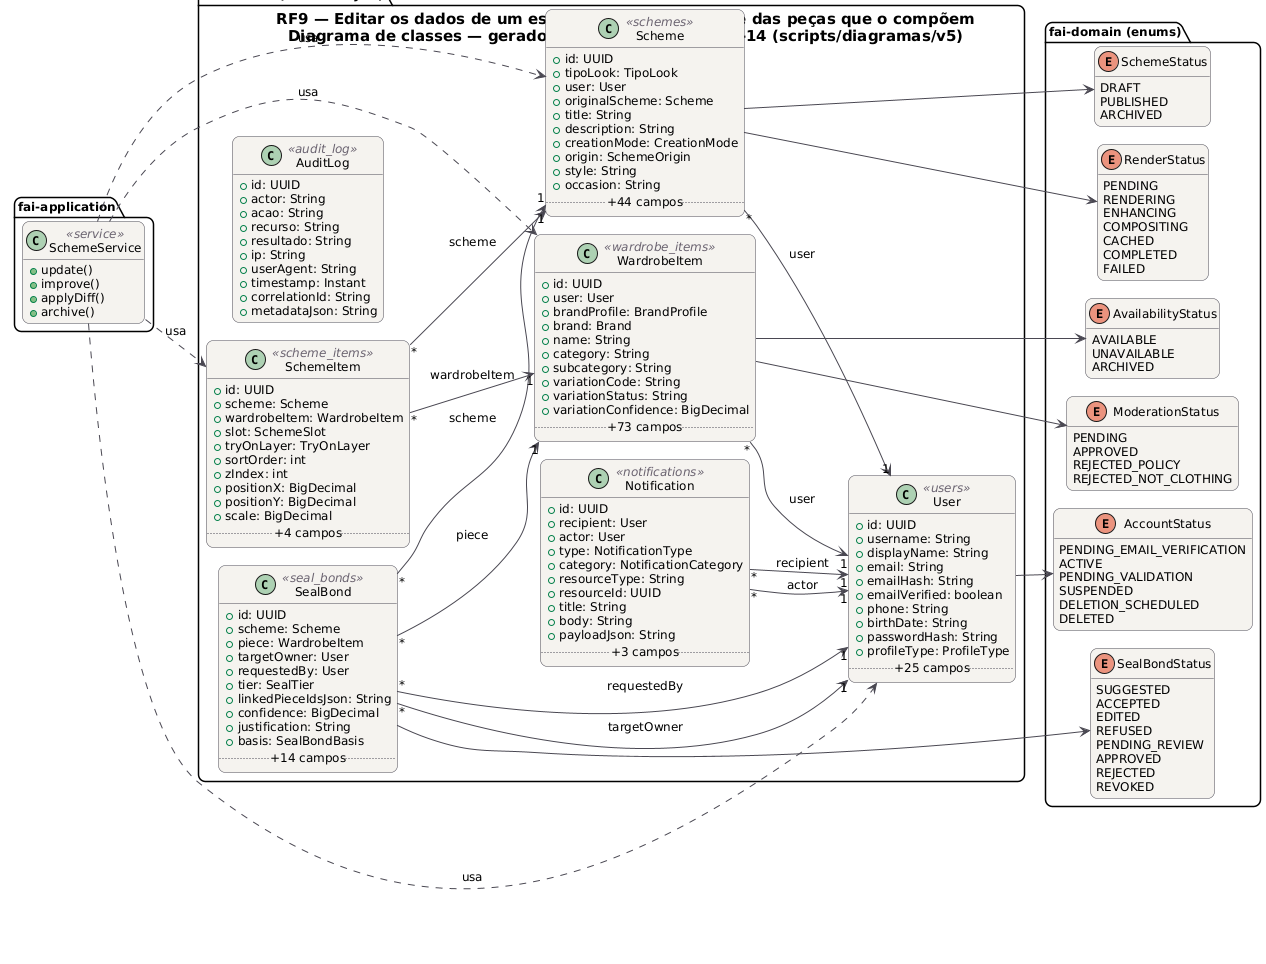

The diagram above was rendered by PlantUML. Its source (embedded in the PNG):
@startuml RF9_Classes
!pragma layout smetana
skinparam backgroundColor #FFFFFF
skinparam shadowing false
skinparam defaultFontName "DejaVu Sans"
skinparam defaultFontSize 12
skinparam titleFontSize 15
skinparam roundcorner 14
skinparam ArrowColor #52606D
skinparam note {
  BackgroundColor #FFFDEB
  BorderColor #D8CE78
  FontColor #554F24
}
skinparam class {
  BackgroundColor #F4F2EF
  BorderColor #4A4852
  ArrowColor #4A4852
  StereotypeFontColor #6B6470
}
hide empty members
left to right direction
title RF9 — Editar os dados de um esquema de vestimenta e das peças que o compõem\nDiagrama de classes — gerado do código em 2026-10-14 (scripts/diagramas/v5)

package "fai-domain (entidades JPA)" {
  class AuditLog <<audit_log>> {
    +id: UUID
    +actor: String
    +acao: String
    +recurso: String
    +resultado: String
    +ip: String
    +userAgent: String
    +timestamp: Instant
    +correlationId: String
    +metadataJson: String
  }
  class Notification <<notifications>> {
    +id: UUID
    +recipient: User
    +actor: User
    +type: NotificationType
    +category: NotificationCategory
    +resourceType: String
    +resourceId: UUID
    +title: String
    +body: String
    +payloadJson: String
    .. +3 campos ..
  }
  class Scheme <<schemes>> {
    +id: UUID
    +tipoLook: TipoLook
    +user: User
    +originalScheme: Scheme
    +title: String
    +description: String
    +creationMode: CreationMode
    +origin: SchemeOrigin
    +style: String
    +occasion: String
    .. +44 campos ..
  }
  class SchemeItem <<scheme_items>> {
    +id: UUID
    +scheme: Scheme
    +wardrobeItem: WardrobeItem
    +slot: SchemeSlot
    +tryOnLayer: TryOnLayer
    +sortOrder: int
    +zIndex: int
    +positionX: BigDecimal
    +positionY: BigDecimal
    +scale: BigDecimal
    .. +4 campos ..
  }
  class SealBond <<seal_bonds>> {
    +id: UUID
    +scheme: Scheme
    +piece: WardrobeItem
    +targetOwner: User
    +requestedBy: User
    +tier: SealTier
    +linkedPieceIdsJson: String
    +confidence: BigDecimal
    +justification: String
    +basis: SealBondBasis
    .. +14 campos ..
  }
  class User <<users>> {
    +id: UUID
    +username: String
    +displayName: String
    +email: String
    +emailHash: String
    +emailVerified: boolean
    +phone: String
    +birthDate: String
    +passwordHash: String
    +profileType: ProfileType
    .. +25 campos ..
  }
  class WardrobeItem <<wardrobe_items>> {
    +id: UUID
    +user: User
    +brandProfile: BrandProfile
    +brand: Brand
    +name: String
    +category: String
    +subcategory: String
    +variationCode: String
    +variationStatus: String
    +variationConfidence: BigDecimal
    .. +73 campos ..
  }
}
package "fai-domain (enums)" {
  enum SchemeStatus {
    DRAFT
    PUBLISHED
    ARCHIVED
  }
  enum RenderStatus {
    PENDING
    RENDERING
    ENHANCING
    COMPOSITING
    CACHED
    COMPLETED
    FAILED
  }
  enum SealBondStatus {
    SUGGESTED
    ACCEPTED
    EDITED
    REFUSED
    PENDING_REVIEW
    APPROVED
    REJECTED
    REVOKED
  }
  enum AccountStatus {
    PENDING_EMAIL_VERIFICATION
    ACTIVE
    PENDING_VALIDATION
    SUSPENDED
    DELETION_SCHEDULED
    DELETED
  }
  enum AvailabilityStatus {
    AVAILABLE
    UNAVAILABLE
    ARCHIVED
  }
  enum ModerationStatus {
    PENDING
    APPROVED
    REJECTED_POLICY
    REJECTED_NOT_CLOTHING
  }
}
package "fai-application" {
  class SchemeService <<service>> {
    +update()
    +improve()
    +applyDiff()
    +archive()
  }
}
SchemeService ..> Scheme : usa
SchemeService ..> SchemeItem : usa
SchemeService ..> User : usa
SchemeService ..> WardrobeItem : usa
Notification "*" --> "1" User : actor
Notification "*" --> "1" User : recipient
Scheme "*" --> "1" User : user
Scheme --> RenderStatus
Scheme --> SchemeStatus
SchemeItem "*" --> "1" Scheme : scheme
SchemeItem "*" --> "1" WardrobeItem : wardrobeItem
SealBond "*" --> "1" Scheme : scheme
SealBond "*" --> "1" User : requestedBy
SealBond "*" --> "1" User : targetOwner
SealBond "*" --> "1" WardrobeItem : piece
SealBond --> SealBondStatus
User --> AccountStatus
WardrobeItem "*" --> "1" User : user
WardrobeItem --> AvailabilityStatus
WardrobeItem --> ModerationStatus
@enduml